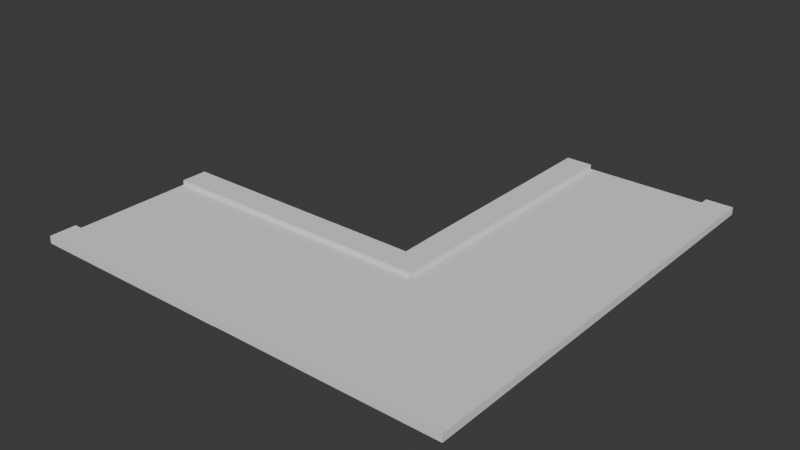 # Source: v-road.blend  (saved by Blender 4.2.66; exported with 4.5.12 LTS)
import bpy
from mathutils import Matrix  # noqa: F401  (used for matrix-valued properties, if any)

bpy.ops.wm.read_factory_settings(use_empty=True)
scene = bpy.context.scene
scene.name = 'Scene'

# ---- collections
col_collection = bpy.data.collections.new('Collection'); scene.collection.children.link(col_collection)

# ---- world
world_world = bpy.data.worlds.new('World'); scene.world = world_world
world_world.use_nodes = True; world_world.node_tree.nodes.clear()
_N = world_world.node_tree.nodes; _L = world_world.node_tree.links
n0 = _N.new('ShaderNodeOutputWorld'); n0.name = 'World Output'; n0.location = (300, 300)
n1 = _N.new('ShaderNodeBackground'); n1.name = 'Background'; n1.location = (10, 300)
n1.inputs[0].default_value = (0.05088, 0.05088, 0.05088, 1.0)
_L.new(n1.outputs[0], n0.inputs[0])
n0.is_active_output = True
world_world.color = (0.05088, 0.05088, 0.05088)
world_world.sun_shadow_jitter_overblur = 0.0

# ---- meshes
me_plane_003 = bpy.data.meshes.new('Plane.003')
me_plane_003.from_pydata([(-0.6436, -0.6436, 0.0), (0.6436, -0.6436, 0.0), (-0.6436, 0.6436, 0.0), (0.6436, 0.6436, 0.0), (-1.387, -0.6436, 0.0), (-1.387, 0.6436, 0.0), (-0.6436, 1.389, 0.0), (0.6436, 1.389, 0.0), (-0.6436, 0.6436, -0.02862), (-0.6436, -0.6436, -0.02862), (0.6436, -0.6436, -0.02862), (0.6436, 0.6436, -0.02862), (-1.387, 0.6436, -0.02862), (-1.387, -0.6436, -0.02862), (0.6436, 1.389, -0.02862), (-0.6436, 1.389, -0.02862), (-0.6436, -0.9195, 0.0), (0.6436, -0.9195, 0.0), (-1.387, -0.9195, 0.0), (-0.6436, -0.9195, -0.02862), (0.6436, -0.9195, -0.02862), (-1.387, -0.9195, -0.02862), (0.9195, -0.6436, 0.0), (0.9195, 0.6436, 0.0), (0.9195, 1.389, 0.0), (0.9195, -0.6436, -0.02862), (0.9195, 0.6436, -0.02862), (0.9195, 1.389, -0.02862), (0.9195, -0.9195, -0.02862), (0.9195, -0.9195, 0.0), (-0.6436, -0.6436, 0.04782), (0.6436, -0.6436, 0.04782), (0.6436, 0.6436, 0.04782), (-1.387, -0.6436, 0.04782), (0.6436, 1.389, 0.04782), (-0.6436, -0.9195, 0.04782), (0.9195, 1.389, 0.04782), (0.6436, -0.9195, 0.04782), (-1.387, -0.9195, 0.04782), (0.9195, -0.6436, 0.04782), (0.9195, 0.6436, 0.04782), (0.9195, -0.9195, 0.04782), (-0.6436, 1.389, 0.0), (-0.6436, 3.587, 0.0), (-0.6436, 3.587, -0.02862), (-0.6436, 1.389, -0.02862), (-0.9195, 3.587, 0.0), (-0.9195, 1.389, 0.0), (-0.9195, 3.587, -0.02862), (-0.9195, 1.389, -0.02862), (-0.6436, 3.587, 0.04782), (-0.6436, 1.389, 0.04782), (-0.9195, 3.587, 0.04782), (-0.9195, 1.389, 0.04782), (0.6436, 1.389, 0.0), (0.6436, 3.587, 0.0), (0.6436, 3.587, -0.02862), (0.6436, 1.389, -0.02862), (0.9195, 3.587, 0.0), (0.9195, 1.389, 0.0), (0.9195, 3.587, -0.02862), (0.9195, 1.389, -0.02862), (0.6436, 3.587, 0.04782), (0.6436, 1.389, 0.04782), (0.9195, 3.587, 0.04782), (0.9195, 1.389, 0.04782), (-0.9195, 0.9195, -0.02862), (-3.585, 0.6436, -0.003442), (-1.387, 0.6436, -0.003442), (-1.387, 0.6436, -0.03206), (-3.585, 0.6436, -0.03206), (-1.387, 0.9195, -0.003442), (-3.585, 0.9195, -0.003442), (-1.387, 0.9195, -0.03206), (-3.585, 0.9195, -0.03206), (-1.387, 0.6436, 0.04438), (-3.585, 0.6436, 0.04438), (-1.387, 0.9195, 0.04438), (-3.585, 0.9195, 0.04438), (-3.585, -0.6436, -0.003442), (-1.387, -0.6436, -0.003442), (-1.387, -0.6436, -0.03206), (-3.585, -0.6436, -0.03206), (-1.387, -0.9195, -0.003442), (-3.585, -0.9195, -0.003442), (-1.387, -0.9195, -0.03206), (-3.585, -0.9195, -0.03206), (-1.387, -0.6436, 0.04438), (-3.585, -0.6436, 0.04438), (-1.387, -0.9195, 0.04438), (-3.585, -0.9195, 0.04438), (-0.9195, 0.9195, 0.0), (-0.9195, 0.9195, 0.04438), (-0.6436, 0.6436, 0.04438)], [(2, 91)], [(2, 0, 1), (3, 2, 1), (2, 5, 4, 0), (3, 7, 6, 2), (8, 10, 9), (11, 10, 8), (8, 9, 13, 12), (11, 8, 15, 14), (23, 24, 36, 40), (9, 10, 20, 19), (4, 5, 12, 13), (3, 1, 31, 32), (2, 6, 15, 8), (6, 7, 14, 15), (5, 2, 8, 12), (22, 23, 40, 39), (16, 18, 21, 19), (17, 16, 19, 20), (4, 13, 21, 18), (1, 0, 30, 31), (13, 9, 19, 21), (14, 7, 24, 27), (24, 23, 26, 27), (23, 22, 25, 26), (25, 22, 29, 28), (10, 11, 26, 25), (17, 29, 41, 37), (11, 14, 27, 26), (20, 10, 25, 28), (17, 20, 28, 29), (32, 31, 39, 40), (31, 30, 35, 37), (31, 37, 41, 39), (30, 33, 38, 35), (34, 32, 40, 36), (7, 3, 32, 34), (29, 22, 39, 41), (16, 17, 37, 35), (24, 7, 34, 36), (0, 4, 33, 30), (4, 18, 38, 33), (18, 16, 35, 38), (56, 44, 15, 14), (67, 79, 82, 70), (44, 43, 46, 48), (46, 47, 49, 48), (45, 44, 48, 49), (46, 43, 50, 52), (42, 45, 49, 47), (50, 51, 53, 52), (47, 46, 52, 53), (42, 47, 53, 51), (43, 42, 51, 50), (43, 55, 7, 6), (55, 43, 44, 56), (56, 60, 58, 55), (58, 60, 61, 59), (57, 61, 60, 56), (58, 64, 62, 55), (54, 59, 61, 57), (62, 64, 65, 63), (59, 65, 64, 58), (54, 63, 65, 59), (55, 62, 63, 54), (5, 4, 79, 67), (69, 68, 71, 73), (71, 72, 74, 73), (70, 69, 73, 74), (71, 68, 75, 77), (67, 70, 74, 72), (75, 76, 78, 77), (72, 71, 77, 78), (67, 72, 78, 76), (68, 67, 76, 75), (13, 12, 70, 82), (81, 85, 83, 80), (83, 85, 86, 84), (82, 86, 85, 81), (83, 89, 87, 80), (79, 84, 86, 82), (87, 89, 90, 88), (84, 90, 89, 83), (79, 88, 90, 84), (80, 87, 88, 79), (2, 93, 51, 6), (5, 75, 93, 2), (93, 51, 53, 92), (49, 66, 91, 47), (92, 53, 47, 91), (92, 77, 71, 91), (91, 71, 73, 66), (93, 75, 77, 92), (66, 8, 15, 49), (73, 12, 8, 66)])
_uv = me_plane_003.uv_layers.new(name='UVMap')
_uv.uv.foreach_set('vector', [0.0, 0.0, 0.0, 0.0, 0.0, 0.0, 0.0, 0.0, 0.0, 0.0, 0.0, 0.0, 0.0, 0.0, 0.0, 0.0, 0.0, 0.0, 0.0, 0.0, 0.0, 0.0, 0.0, 0.0, 0.0, 0.0, 0.0, 0.0, 0.0, 0.0, 0.0, 0.0, 0.0, 0.0, 0.0, 0.0, 0.0, 0.0, 0.0, 0.0, 0.0, 0.0, 0.0, 0.0, 0.0, 0.0, 0.0, 0.0, 0.0, 0.0, 0.0, 0.0, 0.0, 0.0, 0.0, 0.0, 0.0, 0.0, 0.0, 0.0, 0.0, 0.0, 0.0, 0.0, 0.0, 0.0, 0.0, 0.0, 0.0, 0.0, 0.0, 0.0, 0.0, 0.0, 0.0, 0.0, 0.0, 0.0, 0.0, 0.0, 0.0, 0.0, 0.0, 0.0, 0.0, 0.0, 0.0, 0.0, 0.0, 0.0, 0.0, 0.0, 0.0, 0.0, 0.0, 0.0, 0.0, 0.0, 0.0, 0.0, 0.0, 0.0, 0.0, 0.0, 0.0, 0.0, 0.0, 0.0, 0.0, 0.0, 0.0, 0.0, 0.0, 0.0, 0.0, 0.0, 0.0, 0.0, 0.0, 0.0, 0.0, 0.0, 0.0, 0.0, 0.0, 0.0, 0.0, 0.0, 0.0, 0.0, 0.0, 0.0, 0.0, 0.0, 0.0, 0.0, 0.0, 0.0, 0.0, 0.0, 0.0, 0.0, 0.0, 0.0, 0.0, 0.0, 0.0, 0.0, 0.0, 0.0, 0.0, 0.0, 0.0, 0.0, 0.0, 0.0, 0.0, 0.0, 0.0, 0.0, 0.0, 0.0, 0.0, 0.0, 0.0, 0.0, 0.0, 0.0, 0.0, 0.0, 0.0, 0.0, 0.0, 0.0, 0.0, 0.0, 0.0, 0.0, 0.0, 0.0, 0.0, 0.0, 0.0, 0.0, 0.0, 0.0, 0.0, 0.0, 0.0, 0.0, 0.0, 0.0, 0.0, 0.0, 0.0, 0.0, 0.0, 0.0, 0.0, 0.0, 0.0, 0.0, 0.0, 0.0, 0.0, 0.0, 0.0, 0.0, 0.0, 0.0, 0.0, 0.0, 0.0, 0.0, 0.0, 0.0, 0.0, 0.0, 0.0, 0.0, 0.0, 0.0, 0.0, 0.0, 0.0, 0.0, 0.0, 0.0, 0.0, 0.0, 0.0, 0.0, 0.0, 0.0, 0.0, 0.0, 0.0, 0.0, 0.0, 0.0, 0.0, 0.0, 0.0, 0.0, 0.0, 0.0, 0.0, 0.0, 0.0, 0.0, 0.0, 0.0, 0.0, 0.0, 0.0, 0.0, 0.0, 0.0, 0.0, 0.0, 0.0, 0.0, 0.0, 0.0, 0.0, 0.0, 0.0, 0.0, 0.0, 0.0, 0.0, 0.0, 0.0, 0.0, 0.0, 0.0, 0.0, 0.0, 0.0, 0.0, 0.0, 0.0, 0.0, 0.0, 0.0, 0.0, 0.0, 0.0, 0.0, 0.0, 0.0, 0.0, 0.0, 0.0, 0.0, 0.0, 0.0, 0.0, 0.0, 0.0, 0.0, 0.0, 0.0, 0.0, 0.0, 0.0, 0.0, 0.0, 0.0, 0.0, 0.0, 0.0, 0.0, 0.0, 0.0, 0.0, 0.0, 0.0, 0.0, 0.0, 0.0, 0.0, 0.0, 0.0, 0.0, 0.0, 0.0, 0.0, 0.0, 0.0, 0.0, 0.0, 0.0, 0.0, 0.0, 0.0, 0.0, 0.0, 0.0, 0.0, 0.0, 0.0, 0.0, 0.0, 0.0, 1.0, 0.0, 1.0, 0.0, 1.0, 0.0, 1.0, 0.0, 1.0, 0.0, 0.0, 0.0, 0.0, 0.0, 1.0, 0.0, 0.0, 0.0, 1.0, 0.0, 1.0, 0.0, 0.0, 0.0, 1.0, 0.0, 1.0, 0.0, 1.0, 0.0, 1.0, 0.0, 0.0, 0.0, 0.0, 0.0, 0.0, 0.0, 0.0, 0.0, 1.0, 0.0, 0.0, 0.0, 0.0, 0.0, 1.0, 0.0, 0.0, 0.0, 1.0, 0.0, 1.0, 0.0, 0.0, 0.0, 0.0, 0.0, 0.0, 0.0, 0.0, 0.0, 0.0, 0.0, 1.0, 0.0, 0.0, 0.0, 0.0, 0.0, 1.0, 0.0, 0.0, 0.0, 0.0, 0.0, 0.0, 0.0, 0.0, 0.0, 1.0, 0.0, 1.0, 0.0, 0.0, 0.0, 1.0, 0.0, 1.0, 0.0, 1.0, 0.0, 1.0, 0.0, 1.0, 0.0, 1.0, 0.0, 1.0, 0.0, 0.0, 0.0, 0.0, 0.0, 0.0, 0.0, 0.0, 0.0, 1.0, 0.0, 1.0, 0.0, 1.0, 0.0, 1.0, 0.0, 1.0, 0.0, 1.0, 0.0, 0.0, 0.0, 0.0, 0.0, 0.0, 0.0, 0.0, 0.0, 1.0, 0.0, 1.0, 0.0, 0.0, 0.0, 0.0, 0.0, 0.0, 0.0, 0.0, 0.0, 1.0, 0.0, 1.0, 0.0, 0.0, 0.0, 0.0, 0.0, 0.0, 0.0, 0.0, 0.0, 1.0, 0.0, 1.0, 0.0, 0.0, 0.0, 0.0, 0.0, 0.0, 0.0, 0.0, 0.0, 0.0, 0.0, 0.0, 0.0, 1.0, 0.0, 1.0, 0.0, 1.0, 0.0, 1.0, 0.0, 1.0, 0.0, 0.0, 0.0, 0.0, 0.0, 1.0, 0.0, 0.0, 0.0, 1.0, 0.0, 1.0, 0.0, 0.0, 0.0, 1.0, 0.0, 1.0, 0.0, 1.0, 0.0, 1.0, 0.0, 0.0, 0.0, 0.0, 0.0, 0.0, 0.0, 0.0, 0.0, 1.0, 0.0, 0.0, 0.0, 0.0, 0.0, 1.0, 0.0, 0.0, 0.0, 1.0, 0.0, 1.0, 0.0, 0.0, 0.0, 0.0, 0.0, 0.0, 0.0, 0.0, 0.0, 0.0, 0.0, 1.0, 0.0, 0.0, 0.0, 0.0, 0.0, 1.0, 0.0, 0.0, 0.0, 0.0, 0.0, 0.0, 0.0, 0.0, 0.0, 1.0, 0.0, 1.0, 0.0, 1.0, 0.0, 1.0, 0.0, 1.0, 0.0, 1.0, 0.0, 0.0, 0.0, 0.0, 0.0, 0.0, 0.0, 0.0, 0.0, 1.0, 0.0, 1.0, 0.0, 1.0, 0.0, 1.0, 0.0, 1.0, 0.0, 1.0, 0.0, 0.0, 0.0, 0.0, 0.0, 0.0, 0.0, 0.0, 0.0, 1.0, 0.0, 1.0, 0.0, 0.0, 0.0, 0.0, 0.0, 0.0, 0.0, 0.0, 0.0, 1.0, 0.0, 1.0, 0.0, 0.0, 0.0, 0.0, 0.0, 0.0, 0.0, 0.0, 0.0, 1.0, 0.0, 1.0, 0.0, 0.0, 0.0, 0.0, 0.0, 0.0, 0.0, 0.0, 0.0, 0.0, 0.0, 0.0, 0.0, 0.0, 0.0, 0.0, 0.0, 0.0, 0.0, 0.0, 0.0, 0.0, 0.0, 0.0, 0.0, 0.0, 0.0, 0.0, 0.0, 0.0, 0.0, 0.0, 0.0, 0.0, 0.0, 0.0, 0.0, 0.0, 0.0, 0.0, 0.0, 0.0, 0.0, 0.0, 0.0, 0.0, 0.0, 0.0, 0.0, 0.0, 0.0, 0.0, 0.0, 0.0, 0.0, 0.0, 0.0, 0.0, 0.0, 0.0, 0.0, 0.0, 0.0, 0.0, 0.0, 0.0, 0.0, 0.0, 0.0, 0.0, 0.0, 0.0, 0.0, 0.0, 0.0, 0.0, 0.0, 0.0, 0.0, 0.0, 0.0, 0.0, 0.0, 0.0])
me_plane_003.update()

# ---- objects
ob_plane_002 = bpy.data.objects.new('Plane.002', me_plane_003)

# ---- transforms, parenting, visibility, modifiers, constraints
ob_plane_002.location = (0.0, 0.0, 0.0)
ob_plane_002.scale = (5.086, 5.086, 5.086)

# ---- collection membership
col_collection.objects.link(ob_plane_002)

# ---- scene / render settings (as saved in the file)
scene.frame_start = 1; scene.frame_end = 250; scene.frame_set(1)
scene.render.engine = 'BLENDER_EEVEE_NEXT'
bpy.context.view_layer.update()

# ---- added for rendering (the .blend has no active camera and no usable light): camera, sun
cam_auto = bpy.data.cameras.new('AutoCamera')
cam_auto.lens = 50.0
cam_auto.sensor_width = 36.0
cam_auto.clip_end = 1000.0
ob_auto_camera = bpy.data.objects.new('AutoCamera', cam_auto)
scene.collection.objects.link(ob_auto_camera)
ob_auto_camera.location = (23.2102, -29.2025, 24.0315)
ob_auto_camera.rotation_euler = (1.09748, -7.21219e-08, 0.694738)
scene.camera = ob_auto_camera
light_auto_sun = bpy.data.lights.new('AutoSun', 'SUN')
light_auto_sun.energy = 3.0
light_auto_sun.angle = 0.0523599
ob_auto_sun = bpy.data.objects.new('AutoSun', light_auto_sun)
scene.collection.objects.link(ob_auto_sun)
ob_auto_sun.rotation_euler = (0.872665, 0.174533, 0.523599)
bpy.context.view_layer.update()
